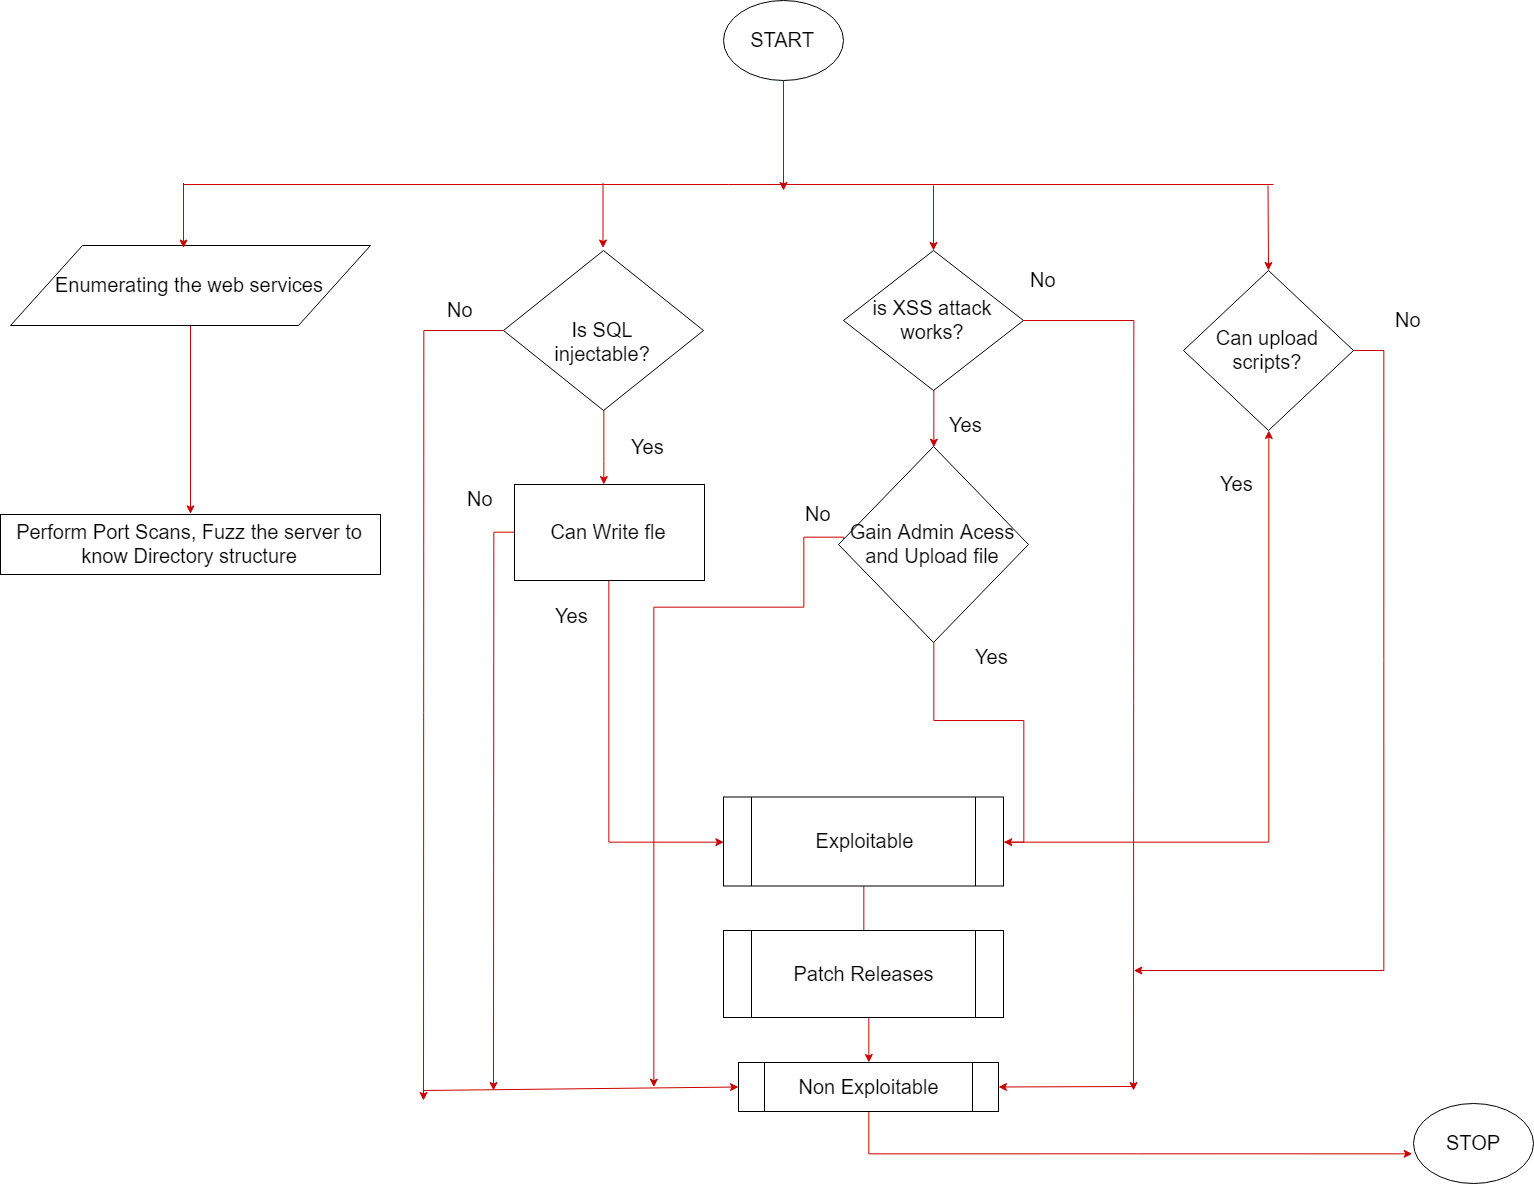

The diagram above was exported from draw.io. Its source (the exported page's mxGraphModel, read from the mxfile embedded in the PNG):
<mxGraphModel dx="1423" dy="1884" grid="1" gridSize="10" guides="1" tooltips="1" connect="1" arrows="1" fold="1" page="1" pageScale="1.5" pageWidth="1169" pageHeight="826" background="none" math="0" shadow="0">
  <root>
    <mxCell id="0" style=";html=1;" />
    <mxCell id="1" style=";html=1;" parent="0" />
    <mxCell id="vrXwnKcH45S4BfKsxBs1-110" style="edgeStyle=orthogonalEdgeStyle;rounded=0;orthogonalLoop=1;jettySize=auto;html=1;strokeColor=#CC0000;fontSize=20;" edge="1" parent="1" source="vrXwnKcH45S4BfKsxBs1-62">
      <mxGeometry relative="1" as="geometry">
        <mxPoint x="920" y="220" as="targetPoint" />
      </mxGeometry>
    </mxCell>
    <mxCell id="vrXwnKcH45S4BfKsxBs1-62" value="START" style="ellipse;whiteSpace=wrap;html=1;fontSize=20;" vertex="1" parent="1">
      <mxGeometry x="860" y="30" width="120" height="80" as="geometry" />
    </mxCell>
    <mxCell id="vrXwnKcH45S4BfKsxBs1-98" style="edgeStyle=orthogonalEdgeStyle;rounded=0;orthogonalLoop=1;jettySize=auto;html=1;strokeColor=#CC0000;fontSize=20;entryX=0.5;entryY=1;entryDx=0;entryDy=0;" edge="1" parent="1" source="vrXwnKcH45S4BfKsxBs1-63" target="vrXwnKcH45S4BfKsxBs1-79">
      <mxGeometry relative="1" as="geometry">
        <mxPoint x="1450" y="580" as="targetPoint" />
      </mxGeometry>
    </mxCell>
    <mxCell id="vrXwnKcH45S4BfKsxBs1-126" style="edgeStyle=orthogonalEdgeStyle;rounded=0;orthogonalLoop=1;jettySize=auto;html=1;strokeColor=#CC0000;fontSize=20;" edge="1" parent="1" source="vrXwnKcH45S4BfKsxBs1-63" target="vrXwnKcH45S4BfKsxBs1-65">
      <mxGeometry relative="1" as="geometry" />
    </mxCell>
    <mxCell id="vrXwnKcH45S4BfKsxBs1-63" value="Exploitable" style="shape=process;whiteSpace=wrap;html=1;backgroundOutline=1;fontSize=20;" vertex="1" parent="1">
      <mxGeometry x="860" y="826.5" width="280" height="89" as="geometry" />
    </mxCell>
    <mxCell id="vrXwnKcH45S4BfKsxBs1-64" value="Patch Releases" style="shape=process;whiteSpace=wrap;html=1;backgroundOutline=1;fontSize=20;" vertex="1" parent="1">
      <mxGeometry x="860" y="960" width="280" height="87" as="geometry" />
    </mxCell>
    <mxCell id="vrXwnKcH45S4BfKsxBs1-135" style="edgeStyle=orthogonalEdgeStyle;rounded=0;orthogonalLoop=1;jettySize=auto;html=1;strokeColor=#CC0000;fontSize=20;entryX=-0.012;entryY=0.621;entryDx=0;entryDy=0;entryPerimeter=0;" edge="1" parent="1" source="vrXwnKcH45S4BfKsxBs1-65" target="vrXwnKcH45S4BfKsxBs1-66">
      <mxGeometry relative="1" as="geometry">
        <mxPoint x="1520" y="1180" as="targetPoint" />
        <Array as="points">
          <mxPoint x="1006" y="1183" />
        </Array>
      </mxGeometry>
    </mxCell>
    <mxCell id="vrXwnKcH45S4BfKsxBs1-65" value="Non Exploitable" style="shape=process;whiteSpace=wrap;html=1;backgroundOutline=1;fontSize=20;" vertex="1" parent="1">
      <mxGeometry x="875" y="1092" width="260" height="49" as="geometry" />
    </mxCell>
    <mxCell id="vrXwnKcH45S4BfKsxBs1-66" value="STOP" style="ellipse;whiteSpace=wrap;html=1;fontSize=20;" vertex="1" parent="1">
      <mxGeometry x="1550" y="1133" width="120" height="80" as="geometry" />
    </mxCell>
    <mxCell id="vrXwnKcH45S4BfKsxBs1-94" style="edgeStyle=orthogonalEdgeStyle;rounded=0;orthogonalLoop=1;jettySize=auto;html=1;exitX=0.5;exitY=1;exitDx=0;exitDy=0;entryX=0.5;entryY=0;entryDx=0;entryDy=0;strokeColor=#CC0000;fontSize=20;" edge="1" parent="1" source="vrXwnKcH45S4BfKsxBs1-71" target="vrXwnKcH45S4BfKsxBs1-72">
      <mxGeometry relative="1" as="geometry" />
    </mxCell>
    <mxCell id="vrXwnKcH45S4BfKsxBs1-71" value="Enumerating the web services" style="shape=parallelogram;perimeter=parallelogramPerimeter;whiteSpace=wrap;html=1;fontSize=20;" vertex="1" parent="1">
      <mxGeometry x="147" y="275" width="360" height="80" as="geometry" />
    </mxCell>
    <mxCell id="vrXwnKcH45S4BfKsxBs1-72" value="Perform Port Scans, Fuzz the server to know Directory structure" style="rounded=0;whiteSpace=wrap;html=1;fontSize=20;" vertex="1" parent="1">
      <mxGeometry x="137" y="544" width="380" height="60" as="geometry" />
    </mxCell>
    <mxCell id="vrXwnKcH45S4BfKsxBs1-117" style="edgeStyle=orthogonalEdgeStyle;rounded=0;orthogonalLoop=1;jettySize=auto;html=1;strokeColor=#CC0000;fontSize=20;" edge="1" parent="1" source="vrXwnKcH45S4BfKsxBs1-75" target="vrXwnKcH45S4BfKsxBs1-76">
      <mxGeometry relative="1" as="geometry">
        <Array as="points">
          <mxPoint x="740" y="490" />
          <mxPoint x="740" y="490" />
        </Array>
      </mxGeometry>
    </mxCell>
    <mxCell id="vrXwnKcH45S4BfKsxBs1-120" value="" style="edgeStyle=orthogonalEdgeStyle;rounded=0;orthogonalLoop=1;jettySize=auto;html=1;strokeColor=#CC0000;fontSize=20;" edge="1" parent="1" source="vrXwnKcH45S4BfKsxBs1-75">
      <mxGeometry relative="1" as="geometry">
        <mxPoint x="560" y="1130" as="targetPoint" />
      </mxGeometry>
    </mxCell>
    <mxCell id="vrXwnKcH45S4BfKsxBs1-75" value="Is SQL injectable?" style="rhombus;whiteSpace=wrap;html=1;fontSize=20;" vertex="1" parent="1">
      <mxGeometry x="640" y="280" width="200" height="160" as="geometry" />
    </mxCell>
    <mxCell id="vrXwnKcH45S4BfKsxBs1-95" style="edgeStyle=orthogonalEdgeStyle;rounded=0;orthogonalLoop=1;jettySize=auto;html=1;exitX=0.5;exitY=1;exitDx=0;exitDy=0;entryX=0;entryY=0.5;entryDx=0;entryDy=0;strokeColor=#CC0000;fontSize=20;" edge="1" parent="1" source="vrXwnKcH45S4BfKsxBs1-76" target="vrXwnKcH45S4BfKsxBs1-63">
      <mxGeometry relative="1" as="geometry" />
    </mxCell>
    <mxCell id="vrXwnKcH45S4BfKsxBs1-155" style="edgeStyle=orthogonalEdgeStyle;rounded=0;orthogonalLoop=1;jettySize=auto;html=1;strokeColor=#CC0000;fontSize=20;" edge="1" parent="1" source="vrXwnKcH45S4BfKsxBs1-76">
      <mxGeometry relative="1" as="geometry">
        <mxPoint x="630" y="1120" as="targetPoint" />
      </mxGeometry>
    </mxCell>
    <mxCell id="vrXwnKcH45S4BfKsxBs1-76" value="Can Write file?" style="rounded=0;whiteSpace=wrap;html=1;fontSize=20;" vertex="1" parent="1">
      <mxGeometry x="651" y="514" width="190" height="96" as="geometry" />
    </mxCell>
    <mxCell id="vrXwnKcH45S4BfKsxBs1-113" style="edgeStyle=orthogonalEdgeStyle;rounded=0;orthogonalLoop=1;jettySize=auto;html=1;entryX=0.5;entryY=0;entryDx=0;entryDy=0;strokeColor=#CC0000;fontSize=20;" edge="1" parent="1" source="vrXwnKcH45S4BfKsxBs1-77" target="vrXwnKcH45S4BfKsxBs1-78">
      <mxGeometry relative="1" as="geometry" />
    </mxCell>
    <mxCell id="vrXwnKcH45S4BfKsxBs1-122" style="edgeStyle=orthogonalEdgeStyle;rounded=0;orthogonalLoop=1;jettySize=auto;html=1;strokeColor=#CC0000;fontSize=20;" edge="1" parent="1" source="vrXwnKcH45S4BfKsxBs1-77">
      <mxGeometry relative="1" as="geometry">
        <mxPoint x="1270" y="1120" as="targetPoint" />
      </mxGeometry>
    </mxCell>
    <mxCell id="vrXwnKcH45S4BfKsxBs1-77" value="is XSS attack works?" style="rhombus;whiteSpace=wrap;html=1;fontSize=20;" vertex="1" parent="1">
      <mxGeometry x="980" y="280" width="180" height="140" as="geometry" />
    </mxCell>
    <mxCell id="vrXwnKcH45S4BfKsxBs1-96" style="edgeStyle=orthogonalEdgeStyle;rounded=0;orthogonalLoop=1;jettySize=auto;html=1;entryX=1;entryY=0.5;entryDx=0;entryDy=0;strokeColor=#CC0000;fontSize=20;" edge="1" parent="1" source="vrXwnKcH45S4BfKsxBs1-78" target="vrXwnKcH45S4BfKsxBs1-63">
      <mxGeometry relative="1" as="geometry" />
    </mxCell>
    <mxCell id="vrXwnKcH45S4BfKsxBs1-157" style="edgeStyle=orthogonalEdgeStyle;rounded=0;orthogonalLoop=1;jettySize=auto;html=1;strokeColor=#CC0000;fontSize=20;" edge="1" parent="1">
      <mxGeometry relative="1" as="geometry">
        <mxPoint x="789.5" y="1116.5" as="targetPoint" />
        <mxPoint x="979.5" y="576.5" as="sourcePoint" />
        <Array as="points">
          <mxPoint x="979.5" y="566.5" />
          <mxPoint x="939.5" y="566.5" />
          <mxPoint x="939.5" y="636.5" />
          <mxPoint x="789.5" y="636.5" />
        </Array>
      </mxGeometry>
    </mxCell>
    <mxCell id="vrXwnKcH45S4BfKsxBs1-78" value="Gain Admin Acess and Upload file" style="rhombus;whiteSpace=wrap;html=1;fontSize=20;" vertex="1" parent="1">
      <mxGeometry x="975" y="476" width="190" height="196" as="geometry" />
    </mxCell>
    <mxCell id="vrXwnKcH45S4BfKsxBs1-163" style="edgeStyle=orthogonalEdgeStyle;rounded=0;orthogonalLoop=1;jettySize=auto;html=1;strokeColor=#CC0000;fontSize=20;" edge="1" parent="1" source="vrXwnKcH45S4BfKsxBs1-79">
      <mxGeometry relative="1" as="geometry">
        <mxPoint x="1270" y="1000" as="targetPoint" />
        <Array as="points">
          <mxPoint x="1520" y="380" />
          <mxPoint x="1520" y="1000" />
        </Array>
      </mxGeometry>
    </mxCell>
    <mxCell id="vrXwnKcH45S4BfKsxBs1-79" value="Can upload scripts?" style="rhombus;whiteSpace=wrap;html=1;fontSize=20;" vertex="1" parent="1">
      <mxGeometry x="1320" y="300" width="170" height="160" as="geometry" />
    </mxCell>
    <mxCell id="vrXwnKcH45S4BfKsxBs1-81" value="" style="endArrow=none;html=1;strokeColor=#CC0000;fontSize=20;" edge="1" parent="1">
      <mxGeometry width="50" height="50" relative="1" as="geometry">
        <mxPoint x="320" y="214" as="sourcePoint" />
        <mxPoint x="1410" y="214" as="targetPoint" />
      </mxGeometry>
    </mxCell>
    <mxCell id="vrXwnKcH45S4BfKsxBs1-121" value="" style="endArrow=classic;html=1;strokeColor=#CC0000;fontSize=20;entryX=0;entryY=0.5;entryDx=0;entryDy=0;" edge="1" parent="1" target="vrXwnKcH45S4BfKsxBs1-65">
      <mxGeometry width="50" height="50" relative="1" as="geometry">
        <mxPoint x="560" y="1120" as="sourcePoint" />
        <mxPoint x="660" y="1190" as="targetPoint" />
      </mxGeometry>
    </mxCell>
    <mxCell id="vrXwnKcH45S4BfKsxBs1-123" value="" style="endArrow=classic;html=1;strokeColor=#CC0000;fontSize=20;entryX=1;entryY=0.5;entryDx=0;entryDy=0;" edge="1" parent="1" target="vrXwnKcH45S4BfKsxBs1-65">
      <mxGeometry width="50" height="50" relative="1" as="geometry">
        <mxPoint x="1270" y="1116" as="sourcePoint" />
        <mxPoint x="790" y="1210" as="targetPoint" />
      </mxGeometry>
    </mxCell>
    <mxCell id="vrXwnKcH45S4BfKsxBs1-140" value="" style="endArrow=classic;html=1;strokeColor=#CC0000;fontSize=20;" edge="1" parent="1">
      <mxGeometry width="50" height="50" relative="1" as="geometry">
        <mxPoint x="320" y="212.5" as="sourcePoint" />
        <mxPoint x="320" y="277.5" as="targetPoint" />
      </mxGeometry>
    </mxCell>
    <mxCell id="vrXwnKcH45S4BfKsxBs1-142" value="" style="endArrow=classic;html=1;strokeColor=#CC0000;fontSize=20;" edge="1" parent="1">
      <mxGeometry width="50" height="50" relative="1" as="geometry">
        <mxPoint x="739.5" y="212.5" as="sourcePoint" />
        <mxPoint x="739.5" y="277.5" as="targetPoint" />
      </mxGeometry>
    </mxCell>
    <mxCell id="vrXwnKcH45S4BfKsxBs1-143" value="" style="endArrow=classic;html=1;strokeColor=#CC0000;fontSize=20;entryX=0.5;entryY=0;entryDx=0;entryDy=0;" edge="1" parent="1" target="vrXwnKcH45S4BfKsxBs1-79">
      <mxGeometry width="50" height="50" relative="1" as="geometry">
        <mxPoint x="1404.5" y="215" as="sourcePoint" />
        <mxPoint x="1404.5" y="280" as="targetPoint" />
      </mxGeometry>
    </mxCell>
    <mxCell id="vrXwnKcH45S4BfKsxBs1-144" value="" style="endArrow=classic;html=1;strokeColor=#CC0000;fontSize=20;" edge="1" parent="1">
      <mxGeometry width="50" height="50" relative="1" as="geometry">
        <mxPoint x="1070" y="215" as="sourcePoint" />
        <mxPoint x="1070" y="280" as="targetPoint" />
      </mxGeometry>
    </mxCell>
    <mxCell id="vrXwnKcH45S4BfKsxBs1-146" value="No" style="text;html=1;resizable=0;points=[];autosize=1;align=left;verticalAlign=top;spacingTop=-4;fontSize=20;" vertex="1" parent="1">
      <mxGeometry x="582" y="325" width="40" height="30" as="geometry" />
    </mxCell>
    <mxCell id="vrXwnKcH45S4BfKsxBs1-147" value="Yes&lt;br&gt;" style="text;html=1;resizable=0;points=[];autosize=1;align=left;verticalAlign=top;spacingTop=-4;fontSize=20;" vertex="1" parent="1">
      <mxGeometry x="766" y="462" width="50" height="30" as="geometry" />
    </mxCell>
    <mxCell id="vrXwnKcH45S4BfKsxBs1-148" value="Yes&lt;br&gt;" style="text;html=1;resizable=0;points=[];autosize=1;align=left;verticalAlign=top;spacingTop=-4;fontSize=20;" vertex="1" parent="1">
      <mxGeometry x="1084" y="440" width="50" height="30" as="geometry" />
    </mxCell>
    <mxCell id="vrXwnKcH45S4BfKsxBs1-150" value="Yes" style="text;html=1;resizable=0;points=[];autosize=1;align=left;verticalAlign=top;spacingTop=-4;fontSize=20;" vertex="1" parent="1">
      <mxGeometry x="690" y="631" width="50" height="30" as="geometry" />
    </mxCell>
    <mxCell id="vrXwnKcH45S4BfKsxBs1-151" value="Yes" style="text;html=1;resizable=0;points=[];autosize=1;align=left;verticalAlign=top;spacingTop=-4;fontSize=20;" vertex="1" parent="1">
      <mxGeometry x="1110" y="672" width="50" height="30" as="geometry" />
    </mxCell>
    <mxCell id="vrXwnKcH45S4BfKsxBs1-152" value="Yes&lt;br&gt;" style="text;html=1;resizable=0;points=[];autosize=1;align=left;verticalAlign=top;spacingTop=-4;fontSize=20;" vertex="1" parent="1">
      <mxGeometry x="1355" y="499" width="50" height="30" as="geometry" />
    </mxCell>
    <mxCell id="vrXwnKcH45S4BfKsxBs1-154" value="No" style="text;html=1;resizable=0;points=[];autosize=1;align=left;verticalAlign=top;spacingTop=-4;fontSize=20;" vertex="1" parent="1">
      <mxGeometry x="1165" y="295" width="40" height="30" as="geometry" />
    </mxCell>
    <mxCell id="vrXwnKcH45S4BfKsxBs1-156" value="No&lt;br&gt;" style="text;html=1;resizable=0;points=[];autosize=1;align=left;verticalAlign=top;spacingTop=-4;fontSize=20;" vertex="1" parent="1">
      <mxGeometry x="602" y="514" width="40" height="30" as="geometry" />
    </mxCell>
    <mxCell id="vrXwnKcH45S4BfKsxBs1-158" value="No&lt;br&gt;" style="text;html=1;resizable=0;points=[];autosize=1;align=left;verticalAlign=top;spacingTop=-4;fontSize=20;" vertex="1" parent="1">
      <mxGeometry x="940" y="529" width="40" height="30" as="geometry" />
    </mxCell>
    <mxCell id="vrXwnKcH45S4BfKsxBs1-164" value="No&lt;br&gt;" style="text;html=1;resizable=0;points=[];autosize=1;align=left;verticalAlign=top;spacingTop=-4;fontSize=20;" vertex="1" parent="1">
      <mxGeometry x="1530" y="335" width="40" height="30" as="geometry" />
    </mxCell>
    <mxCell id="vrXwnKcH45S4BfKsxBs1-166" value="Text" style="text;html=1;resizable=0;points=[];autosize=1;align=left;verticalAlign=top;spacingTop=-4;fontSize=20;" vertex="1" parent="1">
      <mxGeometry x="1079" y="-62" width="50" height="30" as="geometry" />
    </mxCell>
  </root>
</mxGraphModel>